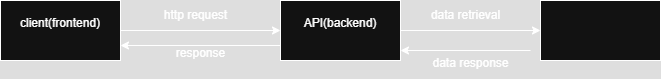

The diagram above was exported from draw.io. Its source (the exported page's mxGraphModel, read from the mxfile embedded in the PNG):
<mxGraphModel dx="1042" dy="570" grid="1" gridSize="10" guides="1" tooltips="1" connect="1" arrows="1" fold="1" page="1" pageScale="1" pageWidth="827" pageHeight="1169" math="0" shadow="0">
  <root>
    <mxCell id="0" />
    <mxCell id="1" parent="0" />
    <mxCell id="UYmPF74_x1kTH-Y7fmH7-1" value="client(frontend)&lt;div&gt;&lt;br&gt;&lt;/div&gt;" style="rounded=0;whiteSpace=wrap;html=1;" vertex="1" parent="1">
      <mxGeometry x="50" y="220" width="120" height="60" as="geometry" />
    </mxCell>
    <mxCell id="UYmPF74_x1kTH-Y7fmH7-2" value="API(backend)&lt;div&gt;&lt;br&gt;&lt;/div&gt;" style="rounded=0;whiteSpace=wrap;html=1;" vertex="1" parent="1">
      <mxGeometry x="330" y="220" width="120" height="60" as="geometry" />
    </mxCell>
    <mxCell id="UYmPF74_x1kTH-Y7fmH7-3" value="" style="rounded=0;whiteSpace=wrap;html=1;" vertex="1" parent="1">
      <mxGeometry x="590" y="220" width="120" height="60" as="geometry" />
    </mxCell>
    <mxCell id="UYmPF74_x1kTH-Y7fmH7-4" value="" style="endArrow=classic;html=1;rounded=0;entryX=0;entryY=0.5;entryDx=0;entryDy=0;exitX=1;exitY=0.5;exitDx=0;exitDy=0;" edge="1" parent="1" source="UYmPF74_x1kTH-Y7fmH7-1" target="UYmPF74_x1kTH-Y7fmH7-2">
      <mxGeometry width="50" height="50" relative="1" as="geometry">
        <mxPoint x="180" y="250" as="sourcePoint" />
        <mxPoint x="230" y="225" as="targetPoint" />
      </mxGeometry>
    </mxCell>
    <mxCell id="UYmPF74_x1kTH-Y7fmH7-6" value="http request" style="text;html=1;align=center;verticalAlign=middle;resizable=0;points=[];autosize=1;strokeColor=none;fillColor=none;" vertex="1" parent="1">
      <mxGeometry x="200" y="220" width="90" height="30" as="geometry" />
    </mxCell>
    <mxCell id="UYmPF74_x1kTH-Y7fmH7-7" value="" style="endArrow=classic;html=1;rounded=0;entryX=0;entryY=0.5;entryDx=0;entryDy=0;exitX=1;exitY=0.5;exitDx=0;exitDy=0;" edge="1" parent="1" source="UYmPF74_x1kTH-Y7fmH7-2" target="UYmPF74_x1kTH-Y7fmH7-3">
      <mxGeometry width="50" height="50" relative="1" as="geometry">
        <mxPoint x="390" y="320" as="sourcePoint" />
        <mxPoint x="440" y="270" as="targetPoint" />
      </mxGeometry>
    </mxCell>
    <mxCell id="UYmPF74_x1kTH-Y7fmH7-8" value="data retrieval" style="text;html=1;align=center;verticalAlign=middle;resizable=0;points=[];autosize=1;strokeColor=none;fillColor=none;" vertex="1" parent="1">
      <mxGeometry x="470" y="220" width="90" height="30" as="geometry" />
    </mxCell>
    <mxCell id="UYmPF74_x1kTH-Y7fmH7-9" value="" style="endArrow=classic;html=1;rounded=0;entryX=1;entryY=0.75;entryDx=0;entryDy=0;exitX=0;exitY=0.75;exitDx=0;exitDy=0;" edge="1" parent="1" source="UYmPF74_x1kTH-Y7fmH7-2" target="UYmPF74_x1kTH-Y7fmH7-1">
      <mxGeometry width="50" height="50" relative="1" as="geometry">
        <mxPoint x="320" y="290" as="sourcePoint" />
        <mxPoint x="440" y="270" as="targetPoint" />
      </mxGeometry>
    </mxCell>
    <mxCell id="UYmPF74_x1kTH-Y7fmH7-10" value="response" style="text;html=1;align=center;verticalAlign=middle;resizable=0;points=[];autosize=1;strokeColor=none;fillColor=none;" vertex="1" parent="1">
      <mxGeometry x="215" y="258" width="70" height="30" as="geometry" />
    </mxCell>
    <mxCell id="UYmPF74_x1kTH-Y7fmH7-12" value="" style="endArrow=classic;html=1;rounded=0;" edge="1" parent="1">
      <mxGeometry width="50" height="50" relative="1" as="geometry">
        <mxPoint x="580" y="270" as="sourcePoint" />
        <mxPoint x="450" y="270" as="targetPoint" />
      </mxGeometry>
    </mxCell>
    <mxCell id="UYmPF74_x1kTH-Y7fmH7-13" value="data response" style="text;html=1;align=center;verticalAlign=middle;resizable=0;points=[];autosize=1;strokeColor=none;fillColor=none;" vertex="1" parent="1">
      <mxGeometry x="470" y="268" width="100" height="30" as="geometry" />
    </mxCell>
  </root>
</mxGraphModel>